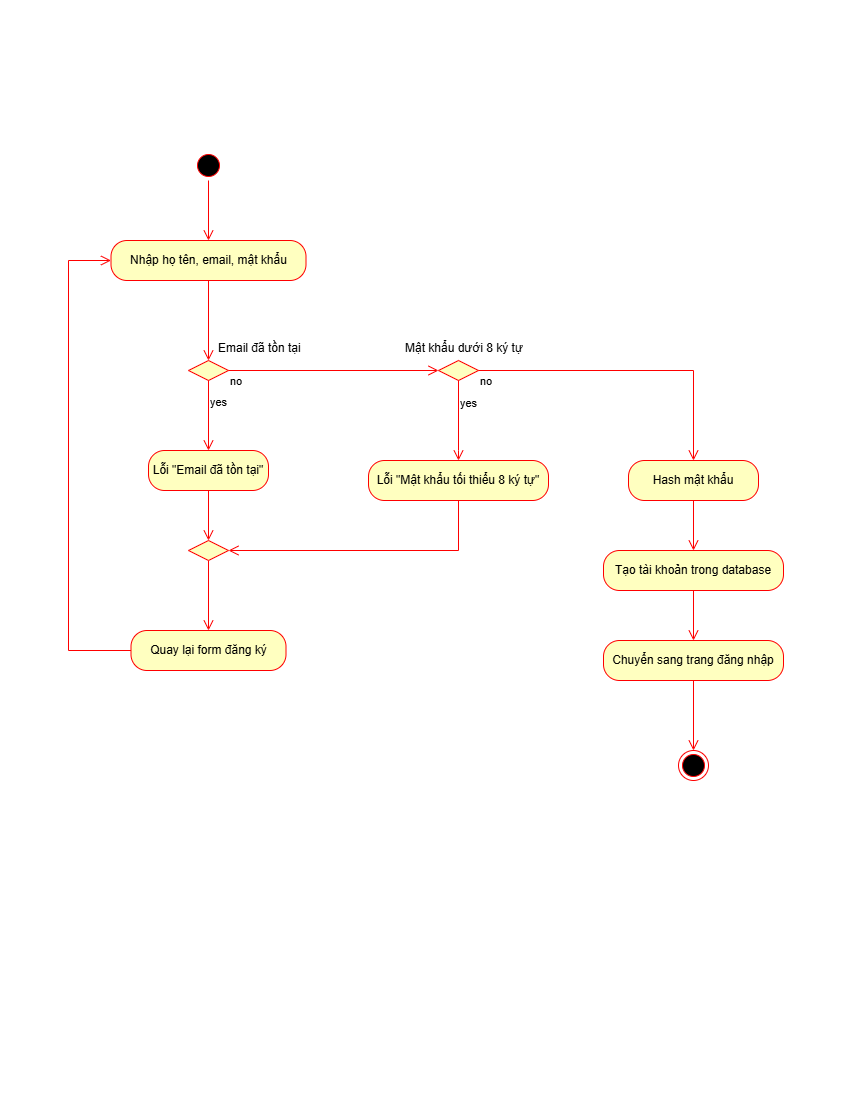

The diagram above was exported from draw.io. Its source (the exported page's mxGraphModel, read from the mxfile embedded in the PNG):
<mxGraphModel dx="1201" dy="643" grid="1" gridSize="10" guides="1" tooltips="1" connect="1" arrows="1" fold="1" page="1" pageScale="1" pageWidth="850" pageHeight="1100" math="0" shadow="0">
  <root>
    <mxCell id="0" />
    <mxCell id="1" parent="0" />
    <mxCell id="nest1R9iSnkPTmlo9ar0-1" parent="1" style="ellipse;html=1;shape=startState;fillColor=#000000;strokeColor=#ff0000;" value="" vertex="1">
      <mxGeometry height="30" width="30" x="193" y="150" as="geometry" />
    </mxCell>
    <mxCell id="nest1R9iSnkPTmlo9ar0-2" edge="1" parent="1" source="nest1R9iSnkPTmlo9ar0-1" style="edgeStyle=orthogonalEdgeStyle;html=1;verticalAlign=bottom;endArrow=open;endSize=8;strokeColor=#ff0000;rounded=0;" target="nest1R9iSnkPTmlo9ar0-3" value="">
      <mxGeometry relative="1" as="geometry">
        <mxPoint x="423" y="270" as="targetPoint" />
      </mxGeometry>
    </mxCell>
    <mxCell id="nest1R9iSnkPTmlo9ar0-3" parent="1" style="rounded=1;whiteSpace=wrap;html=1;arcSize=40;fontColor=#000000;fillColor=#ffffc0;strokeColor=#ff0000;" value="Nhập họ tên, email, mật khẩu" vertex="1">
      <mxGeometry height="40" width="195" x="110.5" y="240" as="geometry" />
    </mxCell>
    <mxCell id="nest1R9iSnkPTmlo9ar0-4" edge="1" parent="1" source="nest1R9iSnkPTmlo9ar0-3" style="edgeStyle=orthogonalEdgeStyle;html=1;verticalAlign=bottom;endArrow=open;endSize=8;strokeColor=#ff0000;rounded=0;" target="nest1R9iSnkPTmlo9ar0-8" value="">
      <mxGeometry relative="1" as="geometry">
        <mxPoint x="428" y="400" as="targetPoint" />
      </mxGeometry>
    </mxCell>
    <mxCell id="nest1R9iSnkPTmlo9ar0-8" parent="1" style="rhombus;whiteSpace=wrap;html=1;fontColor=#000000;fillColor=#ffffc0;strokeColor=#ff0000;" value="" vertex="1">
      <mxGeometry height="20" width="40" x="188" y="360" as="geometry" />
    </mxCell>
    <mxCell id="nest1R9iSnkPTmlo9ar0-9" edge="1" parent="1" source="nest1R9iSnkPTmlo9ar0-8" style="edgeStyle=orthogonalEdgeStyle;html=1;align=left;verticalAlign=bottom;endArrow=open;endSize=8;strokeColor=#ff0000;rounded=0;" target="nest1R9iSnkPTmlo9ar0-22" value="no">
      <mxGeometry relative="1" x="-1" y="-20" as="geometry">
        <mxPoint as="offset" />
        <mxPoint x="538" y="420" as="targetPoint" />
      </mxGeometry>
    </mxCell>
    <mxCell id="nest1R9iSnkPTmlo9ar0-10" edge="1" parent="1" source="nest1R9iSnkPTmlo9ar0-8" style="edgeStyle=orthogonalEdgeStyle;html=1;align=left;verticalAlign=top;endArrow=open;endSize=8;strokeColor=#ff0000;rounded=0;" target="nest1R9iSnkPTmlo9ar0-16" value="yes">
      <mxGeometry relative="1" x="-0.75" as="geometry">
        <mxPoint as="offset" />
        <Array as="points" />
        <mxPoint x="208" y="620" as="targetPoint" />
      </mxGeometry>
    </mxCell>
    <mxCell id="nest1R9iSnkPTmlo9ar0-12" parent="1" style="text;whiteSpace=wrap;" value="Email đã tồn tại" vertex="1">
      <mxGeometry height="30" width="90" x="215.5" y="334" as="geometry" />
    </mxCell>
    <mxCell id="nest1R9iSnkPTmlo9ar0-15" edge="1" parent="1" source="nest1R9iSnkPTmlo9ar0-18" style="edgeStyle=orthogonalEdgeStyle;html=1;align=left;verticalAlign=top;endArrow=open;endSize=8;strokeColor=#ff0000;rounded=0;" target="nest1R9iSnkPTmlo9ar0-21" value="">
      <mxGeometry relative="1" x="-1" as="geometry">
        <mxPoint x="358" y="680" as="sourcePoint" />
        <mxPoint x="358" y="740" as="targetPoint" />
      </mxGeometry>
    </mxCell>
    <mxCell id="nest1R9iSnkPTmlo9ar0-16" parent="1" style="rounded=1;whiteSpace=wrap;html=1;arcSize=40;fontColor=#000000;fillColor=#ffffc0;strokeColor=#ff0000;" value="Lỗi &quot;Email đã tồn tại&quot;" vertex="1">
      <mxGeometry height="40" width="120" x="148" y="450" as="geometry" />
    </mxCell>
    <mxCell id="nest1R9iSnkPTmlo9ar0-17" edge="1" parent="1" source="nest1R9iSnkPTmlo9ar0-16" style="edgeStyle=orthogonalEdgeStyle;html=1;verticalAlign=bottom;endArrow=open;endSize=8;strokeColor=#ff0000;rounded=0;" target="nest1R9iSnkPTmlo9ar0-18" value="">
      <mxGeometry relative="1" as="geometry">
        <Array as="points">
          <mxPoint x="208" y="550" />
        </Array>
        <mxPoint x="318" y="660" as="targetPoint" />
      </mxGeometry>
    </mxCell>
    <mxCell id="nest1R9iSnkPTmlo9ar0-18" parent="1" style="rhombus;whiteSpace=wrap;html=1;fontColor=#000000;fillColor=#ffffc0;strokeColor=#ff0000;" value="" vertex="1">
      <mxGeometry height="20" width="40" x="188" y="540" as="geometry" />
    </mxCell>
    <mxCell id="nest1R9iSnkPTmlo9ar0-21" parent="1" style="rounded=1;whiteSpace=wrap;html=1;arcSize=40;fontColor=#000000;fillColor=#ffffc0;strokeColor=#ff0000;" value="Quay lại form đăng ký" vertex="1">
      <mxGeometry height="40" width="155" x="130.5" y="630" as="geometry" />
    </mxCell>
    <mxCell id="nest1R9iSnkPTmlo9ar0-22" parent="1" style="rhombus;whiteSpace=wrap;html=1;fontColor=#000000;fillColor=#ffffc0;strokeColor=#ff0000;" value="" vertex="1">
      <mxGeometry height="20" width="40" x="438" y="360" as="geometry" />
    </mxCell>
    <mxCell id="nest1R9iSnkPTmlo9ar0-23" parent="1" style="text;whiteSpace=wrap;" value="Mật khẩu dưới 8 ký tự" vertex="1">
      <mxGeometry height="30" width="130" x="403" y="334" as="geometry" />
    </mxCell>
    <mxCell id="nest1R9iSnkPTmlo9ar0-24" parent="1" style="rounded=1;whiteSpace=wrap;html=1;arcSize=40;fontColor=#000000;fillColor=#ffffc0;strokeColor=#ff0000;" value="Lỗi &quot;Mật khẩu tối thiểu 8 ký tự&quot;" vertex="1">
      <mxGeometry height="40" width="180" x="368" y="460" as="geometry" />
    </mxCell>
    <mxCell id="nest1R9iSnkPTmlo9ar0-28" parent="1" style="rounded=1;whiteSpace=wrap;html=1;arcSize=40;fontColor=#000000;fillColor=#ffffc0;strokeColor=#ff0000;" value="Hash mật khẩu" vertex="1">
      <mxGeometry height="40" width="130" x="628" y="460" as="geometry" />
    </mxCell>
    <mxCell id="nest1R9iSnkPTmlo9ar0-30" edge="1" parent="1" source="nest1R9iSnkPTmlo9ar0-22" style="edgeStyle=orthogonalEdgeStyle;html=1;align=left;verticalAlign=top;endArrow=open;endSize=8;strokeColor=#ff0000;rounded=0;" target="nest1R9iSnkPTmlo9ar0-24" value="yes">
      <mxGeometry relative="1" x="-0.75" as="geometry">
        <mxPoint as="offset" />
        <Array as="points">
          <mxPoint x="458" y="450" />
          <mxPoint x="458" y="450" />
        </Array>
        <mxPoint x="268" y="400" as="sourcePoint" />
        <mxPoint x="168" y="460" as="targetPoint" />
      </mxGeometry>
    </mxCell>
    <mxCell id="nest1R9iSnkPTmlo9ar0-31" edge="1" parent="1" source="nest1R9iSnkPTmlo9ar0-22" style="edgeStyle=orthogonalEdgeStyle;html=1;align=left;verticalAlign=bottom;endArrow=open;endSize=8;strokeColor=#ff0000;rounded=0;" target="nest1R9iSnkPTmlo9ar0-28" value="no">
      <mxGeometry relative="1" x="-1" y="-20" as="geometry">
        <mxPoint as="offset" />
        <mxPoint x="358" y="380" as="sourcePoint" />
        <mxPoint x="548" y="420" as="targetPoint" />
      </mxGeometry>
    </mxCell>
    <mxCell id="nest1R9iSnkPTmlo9ar0-32" parent="1" style="rounded=1;whiteSpace=wrap;html=1;arcSize=40;fontColor=#000000;fillColor=#ffffc0;strokeColor=#ff0000;" value="Tạo tài khoản trong database" vertex="1">
      <mxGeometry height="40" width="180" x="603" y="550" as="geometry" />
    </mxCell>
    <mxCell id="nest1R9iSnkPTmlo9ar0-33" parent="1" style="rounded=1;whiteSpace=wrap;html=1;arcSize=40;fontColor=#000000;fillColor=#ffffc0;strokeColor=#ff0000;" value="Chuyển sang trang đăng nhập" vertex="1">
      <mxGeometry height="40" width="180" x="603" y="640" as="geometry" />
    </mxCell>
    <mxCell id="nest1R9iSnkPTmlo9ar0-35" parent="1" style="ellipse;html=1;shape=endState;fillColor=#000000;strokeColor=#ff0000;" value="" vertex="1">
      <mxGeometry height="30" width="30" x="678" y="750" as="geometry" />
    </mxCell>
    <mxCell id="nest1R9iSnkPTmlo9ar0-36" edge="1" parent="1" source="nest1R9iSnkPTmlo9ar0-33" style="edgeStyle=orthogonalEdgeStyle;html=1;align=left;verticalAlign=top;endArrow=open;endSize=8;strokeColor=#ff0000;rounded=0;" target="nest1R9iSnkPTmlo9ar0-35" value="">
      <mxGeometry relative="1" x="-1" as="geometry">
        <mxPoint x="318" y="700" as="sourcePoint" />
        <mxPoint x="336" y="760" as="targetPoint" />
      </mxGeometry>
    </mxCell>
    <mxCell id="nest1R9iSnkPTmlo9ar0-37" edge="1" parent="1" source="nest1R9iSnkPTmlo9ar0-32" style="edgeStyle=orthogonalEdgeStyle;html=1;align=left;verticalAlign=top;endArrow=open;endSize=8;strokeColor=#ff0000;rounded=0;" target="nest1R9iSnkPTmlo9ar0-33" value="">
      <mxGeometry relative="1" x="-1" as="geometry">
        <mxPoint x="628" y="620" as="sourcePoint" />
        <mxPoint x="646" y="680" as="targetPoint" />
      </mxGeometry>
    </mxCell>
    <mxCell id="nest1R9iSnkPTmlo9ar0-38" edge="1" parent="1" source="nest1R9iSnkPTmlo9ar0-28" style="edgeStyle=orthogonalEdgeStyle;html=1;align=left;verticalAlign=top;endArrow=open;endSize=8;strokeColor=#ff0000;rounded=0;" target="nest1R9iSnkPTmlo9ar0-32" value="">
      <mxGeometry relative="1" x="-1" as="geometry">
        <mxPoint x="618" y="550" as="sourcePoint" />
        <mxPoint x="636" y="610" as="targetPoint" />
      </mxGeometry>
    </mxCell>
    <mxCell id="nest1R9iSnkPTmlo9ar0-39" edge="1" parent="1" source="nest1R9iSnkPTmlo9ar0-24" style="edgeStyle=orthogonalEdgeStyle;html=1;align=left;verticalAlign=top;endArrow=open;endSize=8;strokeColor=#ff0000;rounded=0;" target="nest1R9iSnkPTmlo9ar0-18" value="">
      <mxGeometry relative="1" x="-1" as="geometry">
        <Array as="points">
          <mxPoint x="458" y="550" />
        </Array>
        <mxPoint x="428" y="640" as="sourcePoint" />
        <mxPoint x="446" y="700" as="targetPoint" />
      </mxGeometry>
    </mxCell>
    <mxCell id="nest1R9iSnkPTmlo9ar0-40" edge="1" parent="1" source="nest1R9iSnkPTmlo9ar0-21" style="edgeStyle=orthogonalEdgeStyle;html=1;align=left;verticalAlign=top;endArrow=open;endSize=8;strokeColor=#ff0000;rounded=0;" target="nest1R9iSnkPTmlo9ar0-3" value="">
      <mxGeometry relative="1" x="-1" as="geometry">
        <Array as="points">
          <mxPoint x="68" y="650" />
          <mxPoint x="68" y="260" />
        </Array>
        <mxPoint x="298" y="760" as="sourcePoint" />
        <mxPoint x="316" y="820" as="targetPoint" />
      </mxGeometry>
    </mxCell>
  </root>
</mxGraphModel>